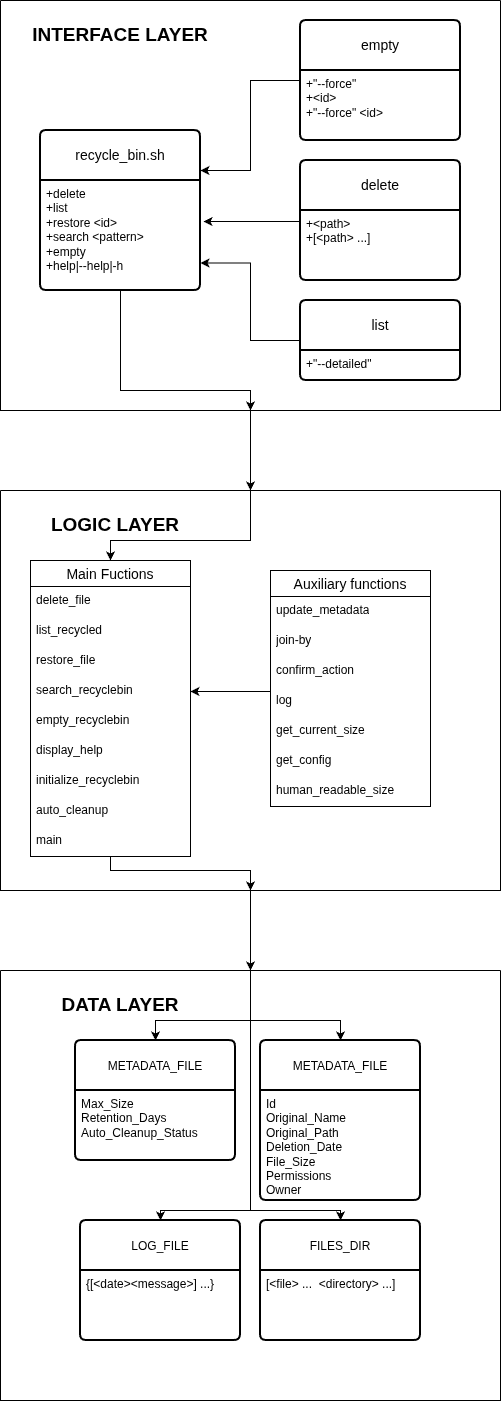

The diagram above was exported from draw.io. Its source (the exported page's mxGraphModel, read from the mxfile embedded in the PNG):
<mxGraphModel dx="2276" dy="903" grid="1" gridSize="10" guides="1" tooltips="1" connect="1" arrows="1" fold="1" page="1" pageScale="1" pageWidth="850" pageHeight="1100" math="0" shadow="0">
  <root>
    <mxCell id="0" />
    <mxCell id="1" parent="0" />
    <mxCell id="xN53dDU9o9VeEP-9npyP-28" value="delete" style="swimlane;childLayout=stackLayout;horizontal=1;startSize=50;horizontalStack=0;rounded=1;fontSize=14;fontStyle=0;strokeWidth=2;resizeParent=0;resizeLast=1;shadow=0;dashed=0;align=center;arcSize=4;whiteSpace=wrap;html=1;" parent="1" vertex="1">
      <mxGeometry x="-280" y="220" width="160" height="120" as="geometry">
        <mxRectangle x="-480" y="310" width="80" height="50" as="alternateBounds" />
      </mxGeometry>
    </mxCell>
    <mxCell id="xN53dDU9o9VeEP-9npyP-29" value="+&amp;lt;path&amp;gt;&lt;br&gt;+[&amp;lt;path&amp;gt; ...]" style="align=left;strokeColor=none;fillColor=none;spacingLeft=4;spacingRight=4;fontSize=12;verticalAlign=top;resizable=0;rotatable=0;part=1;html=1;whiteSpace=wrap;" parent="xN53dDU9o9VeEP-9npyP-28" vertex="1">
      <mxGeometry y="50" width="160" height="70" as="geometry" />
    </mxCell>
    <mxCell id="xN53dDU9o9VeEP-9npyP-96" style="edgeStyle=orthogonalEdgeStyle;rounded=0;orthogonalLoop=1;jettySize=auto;html=1;entryX=1;entryY=0.75;entryDx=0;entryDy=0;" parent="1" source="xN53dDU9o9VeEP-9npyP-30" target="xN53dDU9o9VeEP-9npyP-26" edge="1">
      <mxGeometry relative="1" as="geometry" />
    </mxCell>
    <mxCell id="xN53dDU9o9VeEP-9npyP-30" value="list" style="swimlane;childLayout=stackLayout;horizontal=1;startSize=50;horizontalStack=0;rounded=1;fontSize=14;fontStyle=0;strokeWidth=2;resizeParent=0;resizeLast=1;shadow=0;dashed=0;align=center;arcSize=4;whiteSpace=wrap;html=1;" parent="1" vertex="1">
      <mxGeometry x="-280" y="360" width="160" height="80" as="geometry" />
    </mxCell>
    <mxCell id="xN53dDU9o9VeEP-9npyP-31" value="+&quot;--detailed&quot;" style="align=left;strokeColor=none;fillColor=none;spacingLeft=4;spacingRight=4;fontSize=12;verticalAlign=top;resizable=0;rotatable=0;part=1;html=1;whiteSpace=wrap;" parent="xN53dDU9o9VeEP-9npyP-30" vertex="1">
      <mxGeometry y="50" width="160" height="30" as="geometry" />
    </mxCell>
    <mxCell id="xN53dDU9o9VeEP-9npyP-94" style="edgeStyle=orthogonalEdgeStyle;rounded=0;orthogonalLoop=1;jettySize=auto;html=1;entryX=1;entryY=0.25;entryDx=0;entryDy=0;" parent="1" source="xN53dDU9o9VeEP-9npyP-36" target="xN53dDU9o9VeEP-9npyP-25" edge="1">
      <mxGeometry relative="1" as="geometry" />
    </mxCell>
    <mxCell id="xN53dDU9o9VeEP-9npyP-36" value="empty" style="swimlane;childLayout=stackLayout;horizontal=1;startSize=50;horizontalStack=0;rounded=1;fontSize=14;fontStyle=0;strokeWidth=2;resizeParent=0;resizeLast=1;shadow=0;dashed=0;align=center;arcSize=4;whiteSpace=wrap;html=1;" parent="1" vertex="1">
      <mxGeometry x="-280" y="80" width="160" height="120" as="geometry">
        <mxRectangle x="-660" y="310" width="80" height="50" as="alternateBounds" />
      </mxGeometry>
    </mxCell>
    <mxCell id="xN53dDU9o9VeEP-9npyP-37" value="+&quot;--force&quot;&lt;div&gt;+&amp;lt;id&amp;gt;&lt;/div&gt;&lt;div&gt;+&quot;--force&quot; &amp;lt;id&amp;gt;&lt;/div&gt;" style="align=left;strokeColor=none;fillColor=none;spacingLeft=4;spacingRight=4;fontSize=12;verticalAlign=top;resizable=0;rotatable=0;part=1;html=1;whiteSpace=wrap;" parent="xN53dDU9o9VeEP-9npyP-36" vertex="1">
      <mxGeometry y="50" width="160" height="70" as="geometry" />
    </mxCell>
    <mxCell id="xN53dDU9o9VeEP-9npyP-101" style="edgeStyle=orthogonalEdgeStyle;rounded=0;orthogonalLoop=1;jettySize=auto;html=1;entryX=0.5;entryY=1;entryDx=0;entryDy=0;" parent="1" source="xN53dDU9o9VeEP-9npyP-38" target="xN53dDU9o9VeEP-9npyP-86" edge="1">
      <mxGeometry relative="1" as="geometry">
        <Array as="points">
          <mxPoint x="-470" y="930" />
          <mxPoint x="-330" y="930" />
        </Array>
      </mxGeometry>
    </mxCell>
    <mxCell id="xN53dDU9o9VeEP-9npyP-38" value="Main Fuctions" style="swimlane;fontStyle=0;childLayout=stackLayout;horizontal=1;startSize=26;horizontalStack=0;resizeParent=1;resizeParentMax=0;resizeLast=0;collapsible=1;marginBottom=0;align=center;fontSize=14;" parent="1" vertex="1">
      <mxGeometry x="-550" y="620" width="160" height="296" as="geometry" />
    </mxCell>
    <mxCell id="xN53dDU9o9VeEP-9npyP-39" value="delete_file" style="text;strokeColor=none;fillColor=none;spacingLeft=4;spacingRight=4;overflow=hidden;rotatable=0;points=[[0,0.5],[1,0.5]];portConstraint=eastwest;fontSize=12;whiteSpace=wrap;html=1;" parent="xN53dDU9o9VeEP-9npyP-38" vertex="1">
      <mxGeometry y="26" width="160" height="30" as="geometry" />
    </mxCell>
    <mxCell id="xN53dDU9o9VeEP-9npyP-40" value="list_recycled" style="text;strokeColor=none;fillColor=none;spacingLeft=4;spacingRight=4;overflow=hidden;rotatable=0;points=[[0,0.5],[1,0.5]];portConstraint=eastwest;fontSize=12;whiteSpace=wrap;html=1;" parent="xN53dDU9o9VeEP-9npyP-38" vertex="1">
      <mxGeometry y="56" width="160" height="30" as="geometry" />
    </mxCell>
    <mxCell id="xN53dDU9o9VeEP-9npyP-45" value="restore_file" style="text;strokeColor=none;fillColor=none;spacingLeft=4;spacingRight=4;overflow=hidden;rotatable=0;points=[[0,0.5],[1,0.5]];portConstraint=eastwest;fontSize=12;whiteSpace=wrap;html=1;" parent="xN53dDU9o9VeEP-9npyP-38" vertex="1">
      <mxGeometry y="86" width="160" height="30" as="geometry" />
    </mxCell>
    <mxCell id="xN53dDU9o9VeEP-9npyP-46" value="search_recyclebin" style="text;strokeColor=none;fillColor=none;spacingLeft=4;spacingRight=4;overflow=hidden;rotatable=0;points=[[0,0.5],[1,0.5]];portConstraint=eastwest;fontSize=12;whiteSpace=wrap;html=1;" parent="xN53dDU9o9VeEP-9npyP-38" vertex="1">
      <mxGeometry y="116" width="160" height="30" as="geometry" />
    </mxCell>
    <mxCell id="xN53dDU9o9VeEP-9npyP-41" value="empty_recyclebin" style="text;strokeColor=none;fillColor=none;spacingLeft=4;spacingRight=4;overflow=hidden;rotatable=0;points=[[0,0.5],[1,0.5]];portConstraint=eastwest;fontSize=12;whiteSpace=wrap;html=1;" parent="xN53dDU9o9VeEP-9npyP-38" vertex="1">
      <mxGeometry y="146" width="160" height="30" as="geometry" />
    </mxCell>
    <mxCell id="xN53dDU9o9VeEP-9npyP-48" value="display_help" style="text;strokeColor=none;fillColor=none;spacingLeft=4;spacingRight=4;overflow=hidden;rotatable=0;points=[[0,0.5],[1,0.5]];portConstraint=eastwest;fontSize=12;whiteSpace=wrap;html=1;" parent="xN53dDU9o9VeEP-9npyP-38" vertex="1">
      <mxGeometry y="176" width="160" height="30" as="geometry" />
    </mxCell>
    <mxCell id="xN53dDU9o9VeEP-9npyP-49" value="initialize_recyclebin" style="text;strokeColor=none;fillColor=none;spacingLeft=4;spacingRight=4;overflow=hidden;rotatable=0;points=[[0,0.5],[1,0.5]];portConstraint=eastwest;fontSize=12;whiteSpace=wrap;html=1;" parent="xN53dDU9o9VeEP-9npyP-38" vertex="1">
      <mxGeometry y="206" width="160" height="30" as="geometry" />
    </mxCell>
    <mxCell id="xN53dDU9o9VeEP-9npyP-64" value="auto_cleanup" style="text;strokeColor=none;fillColor=none;spacingLeft=4;spacingRight=4;overflow=hidden;rotatable=0;points=[[0,0.5],[1,0.5]];portConstraint=eastwest;fontSize=12;whiteSpace=wrap;html=1;" parent="xN53dDU9o9VeEP-9npyP-38" vertex="1">
      <mxGeometry y="236" width="160" height="30" as="geometry" />
    </mxCell>
    <mxCell id="xN53dDU9o9VeEP-9npyP-47" value="main" style="text;strokeColor=none;fillColor=none;spacingLeft=4;spacingRight=4;overflow=hidden;rotatable=0;points=[[0,0.5],[1,0.5]];portConstraint=eastwest;fontSize=12;whiteSpace=wrap;html=1;" parent="xN53dDU9o9VeEP-9npyP-38" vertex="1">
      <mxGeometry y="266" width="160" height="30" as="geometry" />
    </mxCell>
    <mxCell id="xN53dDU9o9VeEP-9npyP-50" value="Auxiliary functions" style="swimlane;fontStyle=0;childLayout=stackLayout;horizontal=1;startSize=26;horizontalStack=0;resizeParent=1;resizeParentMax=0;resizeLast=0;collapsible=1;marginBottom=0;align=center;fontSize=14;" parent="1" vertex="1">
      <mxGeometry x="-310" y="630" width="160" height="236" as="geometry" />
    </mxCell>
    <mxCell id="xN53dDU9o9VeEP-9npyP-51" value="update_metadata" style="text;strokeColor=none;fillColor=none;spacingLeft=4;spacingRight=4;overflow=hidden;rotatable=0;points=[[0,0.5],[1,0.5]];portConstraint=eastwest;fontSize=12;whiteSpace=wrap;html=1;" parent="xN53dDU9o9VeEP-9npyP-50" vertex="1">
      <mxGeometry y="26" width="160" height="30" as="geometry" />
    </mxCell>
    <mxCell id="xN53dDU9o9VeEP-9npyP-52" value="join-by" style="text;strokeColor=none;fillColor=none;spacingLeft=4;spacingRight=4;overflow=hidden;rotatable=0;points=[[0,0.5],[1,0.5]];portConstraint=eastwest;fontSize=12;whiteSpace=wrap;html=1;" parent="xN53dDU9o9VeEP-9npyP-50" vertex="1">
      <mxGeometry y="56" width="160" height="30" as="geometry" />
    </mxCell>
    <mxCell id="xN53dDU9o9VeEP-9npyP-55" value="confirm_action" style="text;strokeColor=none;fillColor=none;spacingLeft=4;spacingRight=4;overflow=hidden;rotatable=0;points=[[0,0.5],[1,0.5]];portConstraint=eastwest;fontSize=12;whiteSpace=wrap;html=1;" parent="xN53dDU9o9VeEP-9npyP-50" vertex="1">
      <mxGeometry y="86" width="160" height="30" as="geometry" />
    </mxCell>
    <mxCell id="xN53dDU9o9VeEP-9npyP-53" value="log" style="text;strokeColor=none;fillColor=none;spacingLeft=4;spacingRight=4;overflow=hidden;rotatable=0;points=[[0,0.5],[1,0.5]];portConstraint=eastwest;fontSize=12;whiteSpace=wrap;html=1;" parent="xN53dDU9o9VeEP-9npyP-50" vertex="1">
      <mxGeometry y="116" width="160" height="30" as="geometry" />
    </mxCell>
    <mxCell id="xN53dDU9o9VeEP-9npyP-62" value="get_current_size" style="text;strokeColor=none;fillColor=none;spacingLeft=4;spacingRight=4;overflow=hidden;rotatable=0;points=[[0,0.5],[1,0.5]];portConstraint=eastwest;fontSize=12;whiteSpace=wrap;html=1;" parent="xN53dDU9o9VeEP-9npyP-50" vertex="1">
      <mxGeometry y="146" width="160" height="30" as="geometry" />
    </mxCell>
    <mxCell id="xN53dDU9o9VeEP-9npyP-63" value="get_config" style="text;strokeColor=none;fillColor=none;spacingLeft=4;spacingRight=4;overflow=hidden;rotatable=0;points=[[0,0.5],[1,0.5]];portConstraint=eastwest;fontSize=12;whiteSpace=wrap;html=1;" parent="xN53dDU9o9VeEP-9npyP-50" vertex="1">
      <mxGeometry y="176" width="160" height="30" as="geometry" />
    </mxCell>
    <mxCell id="xN53dDU9o9VeEP-9npyP-54" value="human_readable_size" style="text;strokeColor=none;fillColor=none;spacingLeft=4;spacingRight=4;overflow=hidden;rotatable=0;points=[[0,0.5],[1,0.5]];portConstraint=eastwest;fontSize=12;whiteSpace=wrap;html=1;" parent="xN53dDU9o9VeEP-9npyP-50" vertex="1">
      <mxGeometry y="206" width="160" height="30" as="geometry" />
    </mxCell>
    <mxCell id="xN53dDU9o9VeEP-9npyP-71" value="&lt;span style=&quot;font-size: 12px;&quot;&gt;METADATA_FILE&lt;/span&gt;" style="swimlane;childLayout=stackLayout;horizontal=1;startSize=50;horizontalStack=0;rounded=1;fontSize=14;fontStyle=0;strokeWidth=2;resizeParent=0;resizeLast=1;shadow=0;dashed=0;align=center;arcSize=4;whiteSpace=wrap;html=1;" parent="1" vertex="1">
      <mxGeometry x="-320" y="1100" width="160" height="160" as="geometry" />
    </mxCell>
    <mxCell id="xN53dDU9o9VeEP-9npyP-72" value="Id&lt;br&gt;Original_Name&lt;div&gt;Original_Path&lt;/div&gt;&lt;div&gt;Deletion_Date&lt;/div&gt;&lt;div&gt;File_Size&lt;/div&gt;&lt;div&gt;Permissions&lt;/div&gt;&lt;div&gt;Owner&lt;/div&gt;" style="align=left;strokeColor=none;fillColor=none;spacingLeft=4;spacingRight=4;fontSize=12;verticalAlign=top;resizable=0;rotatable=0;part=1;html=1;whiteSpace=wrap;" parent="xN53dDU9o9VeEP-9npyP-71" vertex="1">
      <mxGeometry y="50" width="160" height="110" as="geometry" />
    </mxCell>
    <mxCell id="xN53dDU9o9VeEP-9npyP-75" value="&lt;span style=&quot;font-size: 12px;&quot;&gt;FILES_DIR&lt;/span&gt;" style="swimlane;childLayout=stackLayout;horizontal=1;startSize=50;horizontalStack=0;rounded=1;fontSize=14;fontStyle=0;strokeWidth=2;resizeParent=0;resizeLast=1;shadow=0;dashed=0;align=center;arcSize=4;whiteSpace=wrap;html=1;" parent="1" vertex="1">
      <mxGeometry x="-320" y="1280" width="160" height="120" as="geometry" />
    </mxCell>
    <mxCell id="xN53dDU9o9VeEP-9npyP-76" value="[&amp;lt;file&amp;gt; ...&amp;nbsp; &amp;lt;directory&amp;gt; ...]" style="align=left;strokeColor=none;fillColor=none;spacingLeft=4;spacingRight=4;fontSize=12;verticalAlign=top;resizable=0;rotatable=0;part=1;html=1;whiteSpace=wrap;" parent="xN53dDU9o9VeEP-9npyP-75" vertex="1">
      <mxGeometry y="50" width="160" height="70" as="geometry" />
    </mxCell>
    <mxCell id="xN53dDU9o9VeEP-9npyP-77" value="&lt;span style=&quot;font-size: 12px;&quot;&gt;LOG_FILE&lt;/span&gt;" style="swimlane;childLayout=stackLayout;horizontal=1;startSize=50;horizontalStack=0;rounded=1;fontSize=14;fontStyle=0;strokeWidth=2;resizeParent=0;resizeLast=1;shadow=0;dashed=0;align=center;arcSize=4;whiteSpace=wrap;html=1;" parent="1" vertex="1">
      <mxGeometry x="-500" y="1280" width="160" height="120" as="geometry" />
    </mxCell>
    <mxCell id="xN53dDU9o9VeEP-9npyP-78" value="{[&amp;lt;date&amp;gt;&amp;lt;message&amp;gt;] ...}" style="align=left;strokeColor=none;fillColor=none;spacingLeft=4;spacingRight=4;fontSize=12;verticalAlign=top;resizable=0;rotatable=0;part=1;html=1;whiteSpace=wrap;" parent="xN53dDU9o9VeEP-9npyP-77" vertex="1">
      <mxGeometry y="50" width="160" height="70" as="geometry" />
    </mxCell>
    <mxCell id="xN53dDU9o9VeEP-9npyP-79" value="&lt;span style=&quot;font-size: 12px;&quot;&gt;METADATA_FILE&lt;/span&gt;" style="swimlane;childLayout=stackLayout;horizontal=1;startSize=50;horizontalStack=0;rounded=1;fontSize=14;fontStyle=0;strokeWidth=2;resizeParent=0;resizeLast=1;shadow=0;dashed=0;align=center;arcSize=4;whiteSpace=wrap;html=1;" parent="1" vertex="1">
      <mxGeometry x="-505" y="1100" width="160" height="120" as="geometry" />
    </mxCell>
    <mxCell id="xN53dDU9o9VeEP-9npyP-80" value="Max_Size&lt;div&gt;Retention_Days&lt;/div&gt;&lt;div&gt;Auto_Cleanup_Status&lt;/div&gt;" style="align=left;strokeColor=none;fillColor=none;spacingLeft=4;spacingRight=4;fontSize=12;verticalAlign=top;resizable=0;rotatable=0;part=1;html=1;whiteSpace=wrap;" parent="xN53dDU9o9VeEP-9npyP-79" vertex="1">
      <mxGeometry y="50" width="160" height="70" as="geometry" />
    </mxCell>
    <mxCell id="xN53dDU9o9VeEP-9npyP-98" style="edgeStyle=orthogonalEdgeStyle;rounded=0;orthogonalLoop=1;jettySize=auto;html=1;entryX=0.5;entryY=0;entryDx=0;entryDy=0;" parent="1" source="xN53dDU9o9VeEP-9npyP-83" target="xN53dDU9o9VeEP-9npyP-86" edge="1">
      <mxGeometry relative="1" as="geometry" />
    </mxCell>
    <mxCell id="xN53dDU9o9VeEP-9npyP-83" value="" style="swimlane;startSize=0;" parent="1" vertex="1">
      <mxGeometry x="-580" y="60" width="500" height="410" as="geometry" />
    </mxCell>
    <mxCell id="xN53dDU9o9VeEP-9npyP-25" value="recycle_bin.sh" style="swimlane;childLayout=stackLayout;horizontal=1;startSize=50;horizontalStack=0;rounded=1;fontSize=14;fontStyle=0;strokeWidth=2;resizeParent=0;resizeLast=1;shadow=0;dashed=0;align=center;arcSize=4;whiteSpace=wrap;html=1;" parent="xN53dDU9o9VeEP-9npyP-83" vertex="1">
      <mxGeometry x="40" y="130" width="160" height="160" as="geometry" />
    </mxCell>
    <mxCell id="xN53dDU9o9VeEP-9npyP-26" value="+delete&lt;br&gt;+list&lt;br&gt;+restore &amp;lt;id&amp;gt;&lt;div&gt;+search &amp;lt;pattern&amp;gt;&lt;/div&gt;&lt;div&gt;+empty&lt;/div&gt;&lt;div&gt;+help|--help|-h&lt;/div&gt;" style="align=left;strokeColor=none;fillColor=none;spacingLeft=4;spacingRight=4;fontSize=12;verticalAlign=top;resizable=0;rotatable=0;part=1;html=1;whiteSpace=wrap;" parent="xN53dDU9o9VeEP-9npyP-25" vertex="1">
      <mxGeometry y="50" width="160" height="110" as="geometry" />
    </mxCell>
    <mxCell id="xN53dDU9o9VeEP-9npyP-90" value="&lt;font style=&quot;font-size: 19px;&quot;&gt;&lt;b&gt;INTERFACE LAYER&lt;/b&gt;&lt;/font&gt;" style="text;html=1;whiteSpace=wrap;strokeColor=none;fillColor=none;align=center;verticalAlign=middle;rounded=0;" parent="xN53dDU9o9VeEP-9npyP-83" vertex="1">
      <mxGeometry x="15" y="20" width="210" height="30" as="geometry" />
    </mxCell>
    <mxCell id="xN53dDU9o9VeEP-9npyP-97" style="edgeStyle=orthogonalEdgeStyle;rounded=0;orthogonalLoop=1;jettySize=auto;html=1;entryX=0.5;entryY=1;entryDx=0;entryDy=0;" parent="xN53dDU9o9VeEP-9npyP-83" source="xN53dDU9o9VeEP-9npyP-26" target="xN53dDU9o9VeEP-9npyP-83" edge="1">
      <mxGeometry relative="1" as="geometry">
        <Array as="points">
          <mxPoint x="120" y="390" />
          <mxPoint x="250" y="390" />
        </Array>
      </mxGeometry>
    </mxCell>
    <mxCell id="xN53dDU9o9VeEP-9npyP-99" style="edgeStyle=orthogonalEdgeStyle;rounded=0;orthogonalLoop=1;jettySize=auto;html=1;entryX=0.5;entryY=0;entryDx=0;entryDy=0;exitX=0.5;exitY=0;exitDx=0;exitDy=0;" parent="1" source="xN53dDU9o9VeEP-9npyP-86" target="xN53dDU9o9VeEP-9npyP-38" edge="1">
      <mxGeometry relative="1" as="geometry">
        <Array as="points">
          <mxPoint x="-330" y="600" />
          <mxPoint x="-470" y="600" />
        </Array>
      </mxGeometry>
    </mxCell>
    <mxCell id="xN53dDU9o9VeEP-9npyP-102" style="edgeStyle=orthogonalEdgeStyle;rounded=0;orthogonalLoop=1;jettySize=auto;html=1;entryX=0.5;entryY=0;entryDx=0;entryDy=0;" parent="1" source="xN53dDU9o9VeEP-9npyP-86" target="xN53dDU9o9VeEP-9npyP-89" edge="1">
      <mxGeometry relative="1" as="geometry" />
    </mxCell>
    <mxCell id="xN53dDU9o9VeEP-9npyP-86" value="" style="swimlane;startSize=0;" parent="1" vertex="1">
      <mxGeometry x="-580" y="550" width="500" height="400" as="geometry" />
    </mxCell>
    <mxCell id="xN53dDU9o9VeEP-9npyP-91" value="&lt;font style=&quot;font-size: 19px;&quot;&gt;&lt;b&gt;LOGIC LAYER&lt;/b&gt;&lt;/font&gt;" style="text;html=1;whiteSpace=wrap;strokeColor=none;fillColor=none;align=center;verticalAlign=middle;rounded=0;" parent="xN53dDU9o9VeEP-9npyP-86" vertex="1">
      <mxGeometry x="10" y="20" width="210" height="30" as="geometry" />
    </mxCell>
    <mxCell id="xN53dDU9o9VeEP-9npyP-89" value="" style="swimlane;startSize=0;" parent="1" vertex="1">
      <mxGeometry x="-580" y="1030" width="500" height="430" as="geometry" />
    </mxCell>
    <mxCell id="xN53dDU9o9VeEP-9npyP-93" value="&lt;font style=&quot;font-size: 19px;&quot;&gt;&lt;b&gt;DATA LAYER&lt;/b&gt;&lt;/font&gt;" style="text;html=1;whiteSpace=wrap;strokeColor=none;fillColor=none;align=center;verticalAlign=middle;rounded=0;" parent="xN53dDU9o9VeEP-9npyP-89" vertex="1">
      <mxGeometry x="15" y="20" width="210" height="30" as="geometry" />
    </mxCell>
    <mxCell id="xN53dDU9o9VeEP-9npyP-95" style="edgeStyle=orthogonalEdgeStyle;rounded=0;orthogonalLoop=1;jettySize=auto;html=1;entryX=1.019;entryY=0.373;entryDx=0;entryDy=0;entryPerimeter=0;" parent="1" source="xN53dDU9o9VeEP-9npyP-28" target="xN53dDU9o9VeEP-9npyP-26" edge="1">
      <mxGeometry relative="1" as="geometry">
        <Array as="points">
          <mxPoint x="-310" y="281" />
          <mxPoint x="-310" y="281" />
        </Array>
      </mxGeometry>
    </mxCell>
    <mxCell id="xN53dDU9o9VeEP-9npyP-100" style="edgeStyle=orthogonalEdgeStyle;rounded=0;orthogonalLoop=1;jettySize=auto;html=1;entryX=1;entryY=0.5;entryDx=0;entryDy=0;" parent="1" target="xN53dDU9o9VeEP-9npyP-46" edge="1">
      <mxGeometry relative="1" as="geometry">
        <mxPoint x="-310" y="650" as="sourcePoint" />
        <Array as="points">
          <mxPoint x="-310" y="648" />
          <mxPoint x="-310" y="751" />
        </Array>
      </mxGeometry>
    </mxCell>
    <mxCell id="xN53dDU9o9VeEP-9npyP-104" value="" style="endArrow=classic;html=1;rounded=0;entryX=0.5;entryY=0;entryDx=0;entryDy=0;exitX=0.5;exitY=0;exitDx=0;exitDy=0;" parent="1" source="xN53dDU9o9VeEP-9npyP-89" target="xN53dDU9o9VeEP-9npyP-79" edge="1">
      <mxGeometry width="50" height="50" relative="1" as="geometry">
        <mxPoint x="-310" y="1130" as="sourcePoint" />
        <mxPoint x="-260" y="1080" as="targetPoint" />
        <Array as="points">
          <mxPoint x="-330" y="1080" />
          <mxPoint x="-360" y="1080" />
          <mxPoint x="-425" y="1080" />
        </Array>
      </mxGeometry>
    </mxCell>
    <mxCell id="xN53dDU9o9VeEP-9npyP-105" value="" style="endArrow=classic;html=1;rounded=0;entryX=0.5;entryY=0;entryDx=0;entryDy=0;" parent="1" target="xN53dDU9o9VeEP-9npyP-71" edge="1">
      <mxGeometry width="50" height="50" relative="1" as="geometry">
        <mxPoint x="-330" y="1080" as="sourcePoint" />
        <mxPoint x="-300" y="1110" as="targetPoint" />
        <Array as="points">
          <mxPoint x="-240" y="1080" />
        </Array>
      </mxGeometry>
    </mxCell>
    <mxCell id="xN53dDU9o9VeEP-9npyP-106" value="" style="endArrow=classic;html=1;rounded=0;entryX=0.5;entryY=0;entryDx=0;entryDy=0;" parent="1" target="xN53dDU9o9VeEP-9npyP-77" edge="1">
      <mxGeometry width="50" height="50" relative="1" as="geometry">
        <mxPoint x="-330" y="1080" as="sourcePoint" />
        <mxPoint x="-300" y="1110" as="targetPoint" />
        <Array as="points">
          <mxPoint x="-330" y="1270" />
          <mxPoint x="-420" y="1270" />
        </Array>
      </mxGeometry>
    </mxCell>
    <mxCell id="xN53dDU9o9VeEP-9npyP-107" value="" style="endArrow=classic;html=1;rounded=0;entryX=0.5;entryY=0;entryDx=0;entryDy=0;" parent="1" target="xN53dDU9o9VeEP-9npyP-75" edge="1">
      <mxGeometry width="50" height="50" relative="1" as="geometry">
        <mxPoint x="-330" y="1270" as="sourcePoint" />
        <mxPoint x="-300" y="1110" as="targetPoint" />
        <Array as="points">
          <mxPoint x="-240" y="1270" />
        </Array>
      </mxGeometry>
    </mxCell>
  </root>
</mxGraphModel>